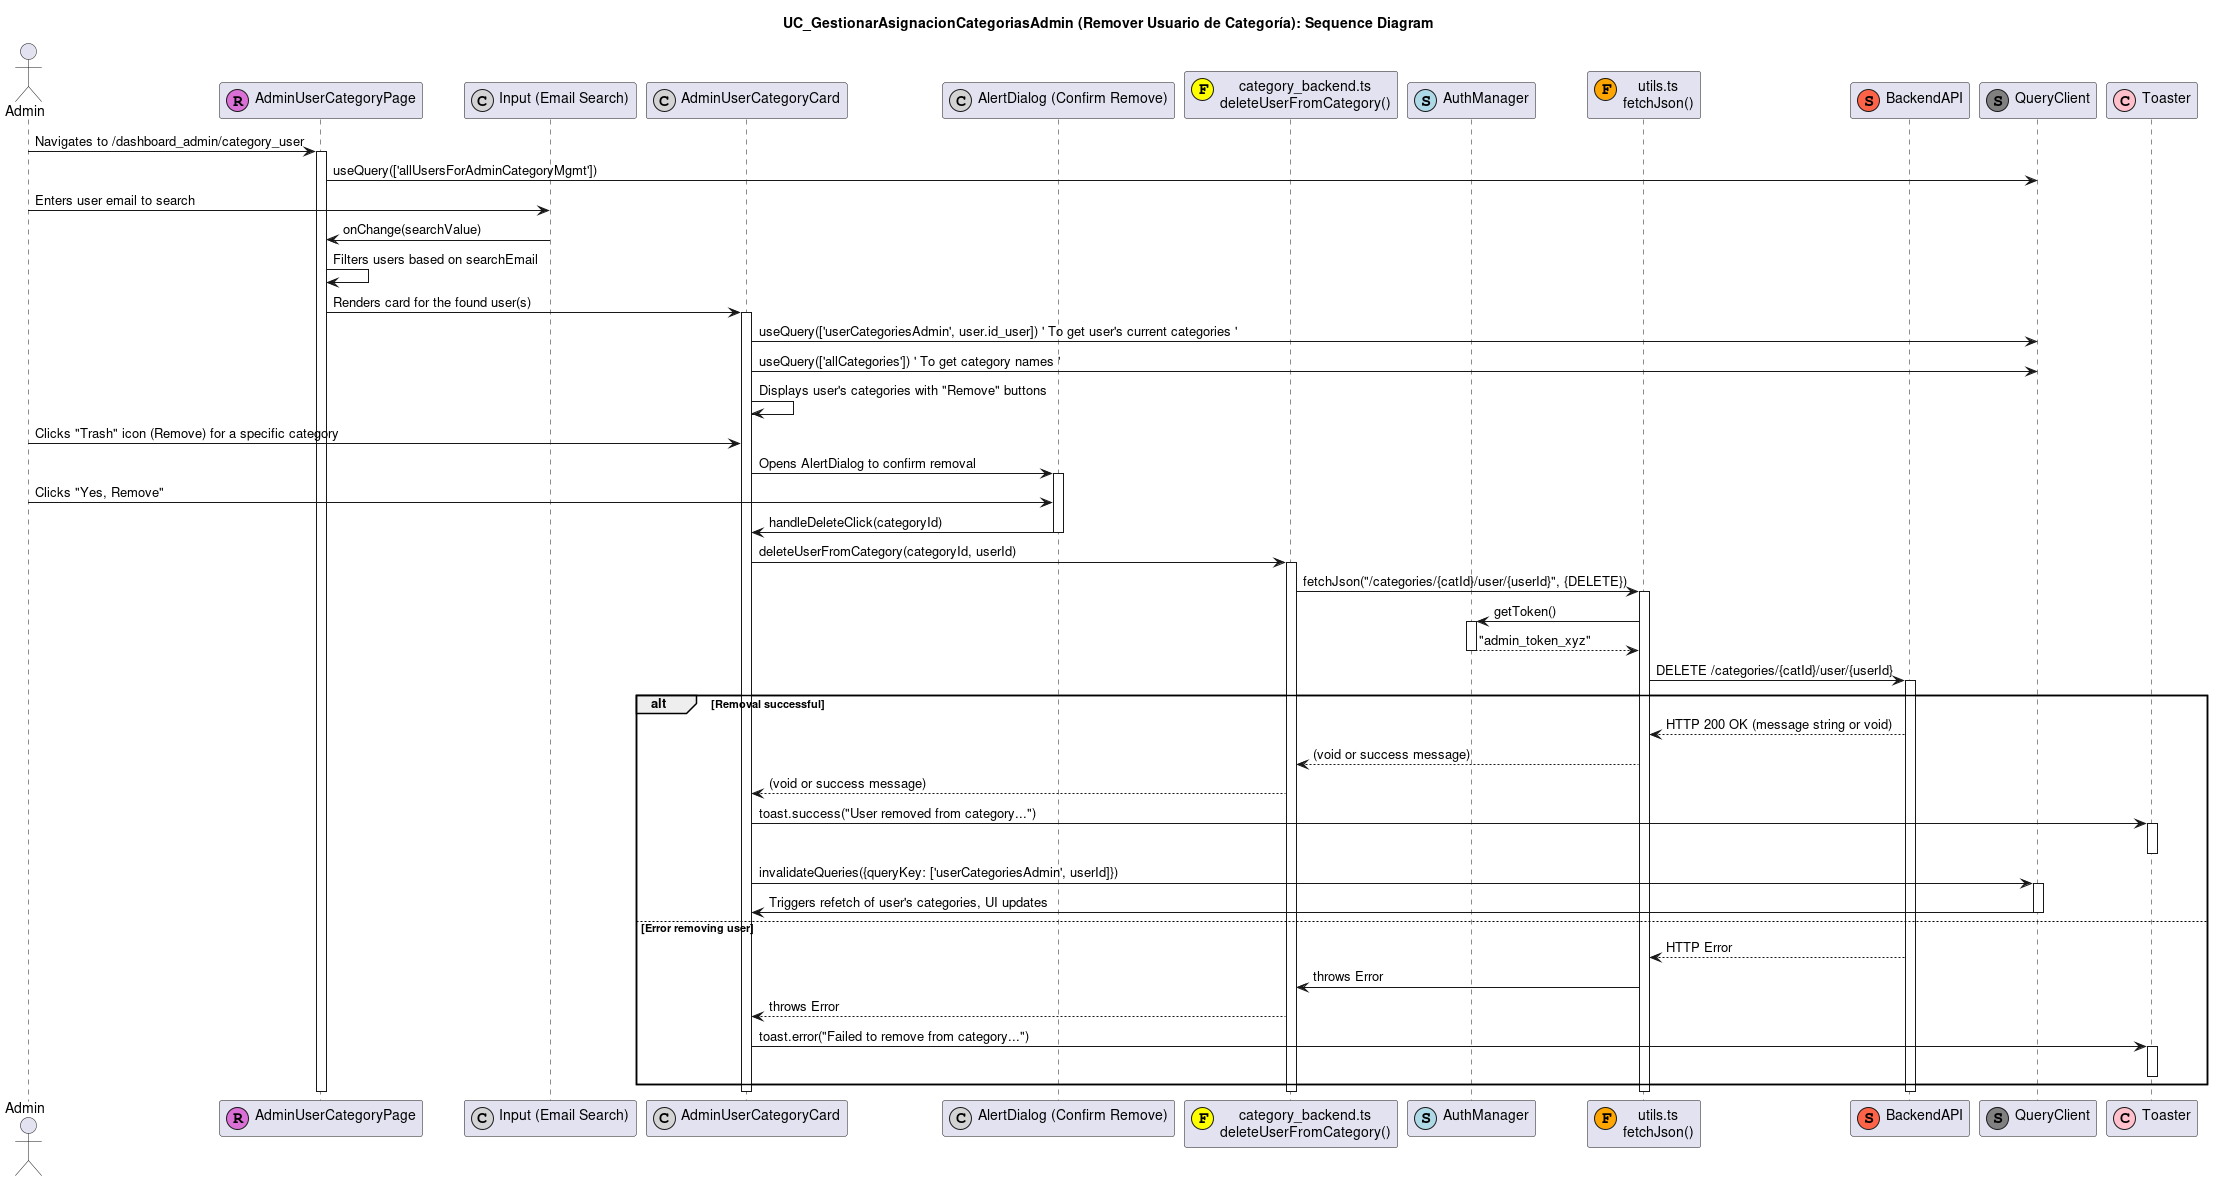

The diagram above was rendered by PlantUML. Its source (embedded in the PNG):
@startuml
title UC_GestionarAsignacionCategoriasAdmin (Remover Usuario de Categoría): Sequence Diagram

actor "Admin" as AdminUser
participant "AdminUserCategoryPage" as AdminCatUserPage <<(R,orchid)>>
participant "Input (Email Search)" as EmailSearchInput <<(C,lightgrey)>>
participant "AdminUserCategoryCard" as UserCatCard <<(C,lightgrey)>>
participant "AlertDialog (Confirm Remove)" as ConfirmDialog <<(C,lightgrey)>>
participant "category_backend.ts\ndeleteUserFromCategory()" as CategoryBackend <<(F,yellow)>>
participant "AuthManager" as AuthMgr <<(S,lightblue)>>
participant "utils.ts\nfetchJson()" as FetchUtil <<(F,orange)>>
participant "BackendAPI" as API <<(S,tomato)>>
participant "QueryClient" as QueryClient <<(S,grey)>>
participant "Toaster" as Toaster <<(C,pink)>>

AdminUser -> AdminCatUserPage : Navigates to /dashboard_admin/category_user
activate AdminCatUserPage
AdminCatUserPage -> QueryClient : useQuery(['allUsersForAdminCategoryMgmt'])
' ... Load all users for searching ... '

AdminUser -> EmailSearchInput : Enters user email to search
EmailSearchInput -> AdminCatUserPage : onChange(searchValue)
AdminCatUserPage -> AdminCatUserPage : Filters users based on searchEmail
AdminCatUserPage -> UserCatCard : Renders card for the found user(s)
activate UserCatCard
UserCatCard -> QueryClient : useQuery(['userCategoriesAdmin', user.id_user]) ' To get user's current categories '
UserCatCard -> QueryClient : useQuery(['allCategories']) ' To get category names '
' ... Data loading for the card ... '
UserCatCard -> UserCatCard : Displays user's categories with "Remove" buttons

AdminUser -> UserCatCard : Clicks "Trash" icon (Remove) for a specific category
UserCatCard -> ConfirmDialog : Opens AlertDialog to confirm removal
activate ConfirmDialog

AdminUser -> ConfirmDialog : Clicks "Yes, Remove"
ConfirmDialog -> UserCatCard : handleDeleteClick(categoryId)
deactivate ConfirmDialog

UserCatCard -> CategoryBackend : deleteUserFromCategory(categoryId, userId)
activate CategoryBackend
CategoryBackend -> FetchUtil : fetchJson("/categories/{catId}/user/{userId}", {DELETE})
activate FetchUtil
FetchUtil -> AuthMgr : getToken()
activate AuthMgr
AuthMgr --> FetchUtil : "admin_token_xyz"
deactivate AuthMgr
FetchUtil -> API : DELETE /categories/{catId}/user/{userId}
activate API
alt Removal successful
  API --> FetchUtil : HTTP 200 OK (message string or void)
  FetchUtil --> CategoryBackend : (void or success message)
  CategoryBackend --> UserCatCard : (void or success message)

  UserCatCard -> Toaster : toast.success("User removed from category...")
  activate Toaster
  deactivate Toaster

  UserCatCard -> QueryClient : invalidateQueries({queryKey: ['userCategoriesAdmin', userId]})
  activate QueryClient
  QueryClient -> UserCatCard : Triggers refetch of user's categories, UI updates
  deactivate QueryClient
else Error removing user
  API --> FetchUtil : HTTP Error
  FetchUtil -> CategoryBackend : throws Error
  CategoryBackend --> UserCatCard : throws Error
  UserCatCard -> Toaster : toast.error("Failed to remove from category...")
  activate Toaster
  deactivate Toaster
end
deactivate API
deactivate FetchUtil
deactivate CategoryBackend
deactivate UserCatCard
deactivate AdminCatUserPage
@enduml